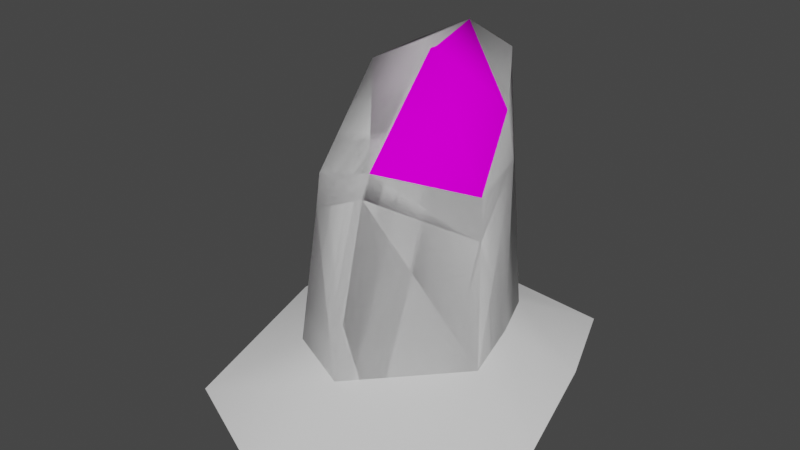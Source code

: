 # Source: Island_set_03.blend  (saved by Blender 3.6.13; exported with 4.5.12 LTS)
import bpy
from mathutils import Matrix  # noqa: F401  (used for matrix-valued properties, if any)

bpy.ops.wm.read_factory_settings(use_empty=True)
scene = bpy.context.scene
scene.name = 'Scene'

# ---- collections
col_collection = bpy.data.collections.new('Collection'); scene.collection.children.link(col_collection)

# ---- images (referenced by path relative to the original .blend; pixels are not part of the script)
import os
ASSET_DIR = os.environ.get("B2B_ASSET_DIR", "")  # directory of the original .blend (textures are referenced by path, not embedded)
HERE = os.path.dirname(os.path.abspath(__file__))  # packed textures are extracted next to this script under _unpacked/

def load_image(name, relpath, width, height, colorspace="sRGB"):
    """Load a texture the original file referenced (path relative to the .blend, or extracted next to this script)."""
    p = next((c for c in (os.path.join(HERE, relpath), os.path.join(ASSET_DIR, relpath)) if relpath and os.path.exists(c)), "")
    if p:
        img = bpy.data.images.load(p, check_existing=True)
        img.name = name
    else:  # same state as the original file: an image datablock whose file is absent (Cycles renders it pink)
        img = bpy.data.images.new(name, width, height)
        img.source = "FILE"
        img.filepath = "//" + (relpath or name)
    img.colorspace_settings.name = colorspace
    return img
img_islande_gradient_03 = load_image('Islande_gradient_03', '', 256, 256, 'sRGB')

# ---- materials (node trees are filled in below, after node groups)
mat_02 = bpy.data.materials.new('02')
mat_02.use_transparent_shadow = False
mat_01 = bpy.data.materials.new('01')
mat_01.use_transparent_shadow = False
mat_03 = bpy.data.materials.new('03')
mat_03.alpha_threshold = 0.0
mat_03.use_transparent_shadow = False
mat_03.roughness = 0.5
mat_03.line_color = (0.0, 0.0, 0.0, 1.0)

# ---- material node trees
mat_02.use_nodes = True; mat_02.node_tree.nodes.clear()
_N = mat_02.node_tree.nodes; _L = mat_02.node_tree.links
n0 = _N.new('ShaderNodeOutputMaterial'); n0.name = 'Material Output'; n0.location = (300, 300)
n1 = _N.new('ShaderNodeBsdfPrincipled'); n1.name = 'Principled BSDF'; n1.location = (-252, 495)
n1.distribution = 'GGX'
n1.subsurface_method = 'RANDOM_WALK_SKIN'
n1.inputs[2].default_value = 0.0
n1.inputs[3].default_value = 1.45
n1.inputs[13].default_value = 0.0
n1.inputs[27].default_value = (0.0, 0.0, 0.0, 1.0)
n1.inputs[28].default_value = 1.0
n2 = _N.new('ShaderNodeTexImage'); n2.name = 'Image Texture'; n2.location = (-1055, 462)
n2.image = img_islande_gradient_03
n3 = _N.new('ShaderNodeMix'); n3.name = 'Mix.001'; n3.location = (-715, 635)
n3.data_type = 'RGBA'
n3.blend_type = 'MULTIPLY'
n3.inputs[0].default_value = 1.0
n3.inputs[6].default_value = (1.0, 1.0, 1.0, 1.0)
_L.new(n3.outputs[2], n1.inputs[0])
_L.new(n2.outputs[0], n3.inputs[7])
_L.new(n1.outputs[0], n0.inputs[0])
n0.is_active_output = True
mat_01.use_nodes = True; mat_01.node_tree.nodes.clear()
_N = mat_01.node_tree.nodes; _L = mat_01.node_tree.links
n0 = _N.new('ShaderNodeOutputMaterial'); n0.name = 'Material Output'; n0.location = (438, 298)
n1 = _N.new('ShaderNodeBsdfPrincipled'); n1.name = 'Principled BSDF'; n1.location = (-103, 300)
n1.distribution = 'GGX'
n1.subsurface_method = 'RANDOM_WALK_SKIN'
n1.inputs[2].default_value = 0.0
n1.inputs[3].default_value = 1.45
n1.inputs[13].default_value = 0.0
n1.inputs[27].default_value = (0.0, 0.0, 0.0, 1.0)
n1.inputs[28].default_value = 1.0
n2 = _N.new('ShaderNodeTexImage'); n2.name = 'Image Texture'; n2.location = (-905, 267)
n2.image = img_islande_gradient_03
n3 = _N.new('ShaderNodeMix'); n3.name = 'Mix.001'; n3.location = (-566, 441)
n3.data_type = 'RGBA'
n3.blend_type = 'MULTIPLY'
n3.inputs[0].default_value = 1.0
n3.inputs[6].default_value = (1.0, 1.0, 1.0, 1.0)
_L.new(n3.outputs[2], n1.inputs[0])
_L.new(n1.outputs[0], n0.inputs[0])
_L.new(n2.outputs[0], n3.inputs[7])
n0.is_active_output = True
mat_03.use_nodes = True; mat_03.node_tree.nodes.clear()
_N = mat_03.node_tree.nodes; _L = mat_03.node_tree.links
n0 = _N.new('ShaderNodeOutputMaterial'); n0.name = 'Material Output'; n0.location = (300, 300)
n1 = _N.new('ShaderNodeBsdfPrincipled'); n1.name = 'Principled BSDF'; n1.location = (10, 300)
n1.distribution = 'GGX'
n1.subsurface_method = 'RANDOM_WALK_SKIN'
n1.inputs[3].default_value = 1.45
n1.inputs[27].default_value = (0.0, 0.0, 0.0, 1.0)
n1.inputs[28].default_value = 1.0
_L.new(n1.outputs[0], n0.inputs[0])
n0.is_active_output = True

# ---- world
world_world = bpy.data.worlds.new('World'); scene.world = world_world
world_world.use_nodes = True; world_world.node_tree.nodes.clear()
_N = world_world.node_tree.nodes; _L = world_world.node_tree.links
n0 = _N.new('ShaderNodeOutputWorld'); n0.name = 'World Output'; n0.location = (300, 300)
n1 = _N.new('ShaderNodeBackground'); n1.name = 'Background'; n1.location = (10, 300)
n1.inputs[0].default_value = (0.05088, 0.05088, 0.05088, 1.0)
_L.new(n1.outputs[0], n0.inputs[0])
n0.is_active_output = True
world_world.color = (0.05088, 0.05088, 0.05088)
world_world.use_sun_shadow = False
world_world.sun_shadow_jitter_overblur = 0.0

# ---- meshes
me_cube_001 = bpy.data.meshes.new('Cube.001')
me_cube_001.from_pydata([(-0.7986, -1.762, -1.0), (-0.7519, -1.417, 1.076), (-1.234, 0.6174, -1.0), (-1.118, 0.8188, 2.039), (1.22, -0.9624, -1.0), (0.9341, -0.6069, 0.9795), (0.7079, 0.6152, -1.0), (0.2815, 0.825, 2.221), (-0.4147, 0.7327, -1.0), (-0.4248, 0.9286, 2.392), (0.1002, -2.171, -1.0), (-0.01609, -1.4, 1.272), (0.6966, 0.3465, 1.054), (-1.227, 0.05041, 1.769), (0.679, 0.201, 1.712), (-0.7733, -1.468, 0.6351), (-1.12, 0.8149, 1.662), (0.2947, 0.818, 2.009), (0.9947, -0.6706, 0.4719), (-1.213, -0.3938, -1.0), (0.9639, -0.04808, -1.0), (-0.0207, -1.515, 1.0), (-0.4243, 0.9127, 2.207), (-1.226, 0.05965, 1.954), (-0.2986, 0.1286, 2.267)], [], [(3, 23, 24, 9), (22, 9, 7, 17), (0, 15, 13, 19), (21, 11, 1, 15), (24, 11, 5, 14), (5, 18, 12, 14), (14, 12, 17, 7), (18, 5, 11, 21), (16, 3, 9, 22), (12, 18, 4, 20), (23, 3, 16, 13), (19, 13, 16, 2), (17, 12, 20, 6), (23, 1, 11, 24), (2, 16, 22, 8), (4, 18, 21, 10), (9, 24, 14, 7), (10, 21, 15, 0), (8, 22, 17, 6), (1, 23, 13, 15)])
me_cube_001.polygons.foreach_set('use_smooth', [True] * 20)
me_cube_001.polygons.foreach_set('material_index', [0, 0, 1, 0, 0, 0, 0, 0, 0, 1, 0, 1, 1, 0, 1, 1, 0, 1, 1, 0])
_uv = me_cube_001.uv_layers.new(name='UVMap')
_uv.uv.foreach_set('vector', [0.7013, 0.4356, 0.7831, 0.5159, 0.6765, 0.5466, 0.6192, 0.4424, 0.4665, 0.5909, 0.4393, 0.5843, 0.4906, 0.4869, 0.5222, 0.4926, 0.5427, 0.4356, 0.5693, 0.1857, 0.7932, 1.096e-09, 0.7551, 0.4223, 0.3127, 0.7528, 0.2964, 0.7119, 0.4091, 0.6968, 0.4393, 0.7563, 0.6765, 0.5466, 0.7629, 0.8109, 0.5711, 0.8159, 0.5427, 0.6518, 0.08871, 0.7897, 0.03835, 0.8491, 2.714e-08, 0.6715, 0.08871, 0.6212, 0.08871, 0.6212, 2.714e-08, 0.6715, 0.05361, 0.5089, 0.07686, 0.4867, 0.5576, 0.8687, 0.5711, 0.8159, 0.7629, 0.8109, 0.7676, 0.8452, 0.5222, 0.7129, 0.467, 0.6991, 0.4393, 0.5843, 0.4665, 0.5909, 0.3653, 0.1555, 0.5144, 0.2592, 0.5427, 0.4869, 0.4006, 0.4722, 0.7831, 0.5437, 0.816, 0.4356, 0.8678, 0.4592, 0.8082, 0.5563, 0.7551, 0.4223, 0.7932, 1.096e-09, 0.907, 0.007424, 0.907, 0.4114, 0.2937, 1.823e-08, 0.3653, 0.1555, 0.4006, 0.4722, 0.2937, 0.4603, 0.4393, 0.4869, 0.4091, 0.6968, 0.2964, 0.7119, 0.2937, 0.4952, 0.0, 0.4867, 0.01735, 0.08313, 0.1226, 0.0, 0.124, 0.4858, 0.4865, 1.0, 0.3183, 0.9662, 0.2937, 0.7563, 0.5371, 0.7563, 0.6192, 0.4424, 0.6765, 0.5466, 0.5427, 0.6518, 0.5427, 0.5161, 0.08871, 0.805, 0.08871, 0.4867, 0.2077, 0.5303, 0.2327, 0.7799, 0.124, 0.4858, 0.1226, 0.0, 0.2313, 0.0307, 0.2937, 0.4867, 0.8098, 0.8073, 0.7831, 0.5437, 0.8082, 0.5563, 0.8678, 0.841])
me_cube_001.materials.append(mat_02)
me_cube_001.materials.append(mat_01)
me_cube_001.use_paint_bone_selection = False
me_cube_001.use_paint_mask = True
me_cube_001.update()
me_cube_002 = bpy.data.meshes.new('Cube.002')
me_cube_002.from_pydata([(-0.7986, -1.762, -1.0), (-1.234, 0.6174, -1.0), (1.22, -0.9624, -1.0), (0.7079, 0.6152, -1.0), (-0.4147, 0.7327, -1.0), (0.1002, -2.171, -1.0), (-1.213, -0.3938, -1.0), (0.9639, -0.04808, -1.0), (-1.372, -2.836, -1.402), (-2.157, 1.45, -1.402), (2.265, -1.396, -1.402), (1.342, 1.446, -1.402), (-0.6802, 1.658, -1.402), (0.2476, -3.574, -1.402), (-2.119, -0.3715, -1.402), (1.804, 0.2513, -1.402)], [], [(2, 5, 13, 10), (0, 6, 14, 8), (1, 4, 12, 9), (7, 2, 10, 15), (6, 1, 9, 14), (5, 0, 8, 13), (4, 3, 11, 12), (3, 7, 15, 11)])
me_cube_002.polygons.foreach_set('use_smooth', [True] * 8)
_uv = me_cube_002.uv_layers.new(name='UVMap')
_uv.uv.foreach_set('vector', [0.1139, 0.6359, 0.2551, 0.4984, 0.2551, 0.4984, 0.1139, 0.6359, 0.2961, 0.2074, 0.2341, 0.09755, 0.2341, 0.09755, 0.2961, 0.2074, 0.4254, 1.69e-08, 0.4333, 0.1657, 0.4333, 0.1657, 0.4254, 1.69e-08, 0.4351, 0.4769, 0.4254, 0.559, 0.4254, 0.559, 0.4351, 0.4769, 0.2341, 0.09755, 0.189, 0.01791, 0.189, 0.01791, 0.2341, 0.09755, 0.2551, 0.4984, 0.2961, 0.2074, 0.2961, 0.2074, 0.2551, 0.4984, 0.4333, 0.1657, 0.4415, 0.4026, 0.4415, 0.4026, 0.4333, 0.1657, 0.4415, 0.4026, 0.4351, 0.4769, 0.4351, 0.4769, 0.4415, 0.4026])
me_cube_002.materials.append(mat_03)
me_cube_002.use_paint_bone_selection = False
me_cube_002.use_paint_mask = True
me_cube_002.update()
me_cube_003 = bpy.data.meshes.new('Cube.003')
me_cube_003.from_pydata([(-0.7986, -1.762, -1.0), (-0.7519, -1.417, 1.076), (-1.234, 0.6174, -1.0), (-1.118, 0.8188, 2.039), (1.22, -0.9624, -1.0), (0.9341, -0.6069, 0.9795), (0.7079, 0.6152, -1.0), (0.2815, 0.825, 2.221), (-0.4147, 0.7327, -1.0), (-0.4248, 0.9286, 2.392), (0.1002, -2.171, -1.0), (-0.01609, -1.4, 1.272), (0.6966, 0.3465, 1.054), (-1.227, 0.05041, 1.769), (0.679, 0.201, 1.712), (-0.7733, -1.468, 0.6351), (-1.12, 0.8149, 1.662), (0.2947, 0.818, 2.009), (0.9947, -0.6706, 0.4719), (-1.213, -0.3938, -1.0), (0.9639, -0.04808, -1.0), (-0.0207, -1.515, 1.0), (-0.4243, 0.9127, 2.01), (-1.226, 0.05965, 1.954), (-0.467, 0.2001, 2.332)], [], [(3, 23, 24, 9), (22, 9, 7, 17), (0, 15, 13, 19), (21, 11, 1, 15), (24, 11, 5, 14), (5, 18, 12, 14), (14, 12, 17, 7), (18, 5, 11, 21), (16, 3, 9, 22), (12, 18, 4, 20), (23, 3, 16, 13), (19, 13, 16, 2), (17, 12, 20, 6), (23, 1, 11, 24), (2, 16, 22, 8), (4, 18, 21, 10), (9, 24, 14, 7), (10, 21, 15, 0), (8, 22, 17, 6), (1, 23, 13, 15)])
me_cube_003.polygons.foreach_set('use_smooth', [True] * 20)
_uv = me_cube_003.uv_layers.new(name='UVMap')
_uv.uv.foreach_set('vector', [0.4633, 0.6099, 0.5047, 0.5635, 0.5487, 0.7012, 0.4543, 0.7285, 0.7255, 0.1442, 0.7308, 0.143, 0.7289, 0.2902, 0.7253, 0.2931, 0.2961, 0.2074, -0.04519, 0.1504, -0.3335, 0.0208, 0.2341, 0.09755, 0.4722, 0.4598, 0.4492, 0.4486, 0.3821, 0.1539, 0.3967, 0.1554, 0.5487, 0.7012, 0.9337, 0.7378, 0.7847, 0.9558, 0.5761, 0.9282, 0.7847, 0.9558, 0.801, 0.9707, 0.5845, 0.9337, 0.5761, 0.9282, 0.7413, 0.3869, 0.7272, 0.3944, 0.7253, 0.2931, 0.7289, 0.2902, 0.3157, 0.5414, 0.2998, 0.5223, 0.4492, 0.4486, 0.4722, 0.4598, 0.7105, 0.001293, 0.7176, 0.002291, 0.7308, 0.143, 0.7255, 0.1442, 0.8619, 0.3639, 0.7363, 0.4932, 0.4254, 0.559, 0.4351, 0.4769, 0.2988, 0.04531, 0.3268, 0.001785, 0.3331, 0.002763, 0.3015, 0.04648, 0.2341, 0.09755, -0.3335, 0.0208, -0.3361, -0.01948, 0.189, 0.01791, 1.066, 0.2815, 0.8619, 0.3639, 0.4351, 0.4769, 0.4415, 0.4026, 0.5047, 0.5635, 0.675, 0.539, 0.9337, 0.7378, 0.5487, 0.7012, 0.4254, 1.69e-08, 0.9785, -0.01366, 1.06, 0.1392, 0.4333, 0.1657, 0.1139, 0.6359, -0.09093, 0.4649, -0.08682, 0.3355, 0.2551, 0.4984, 0.4543, 0.7285, 0.5487, 0.7012, 0.5761, 0.9282, 0.5124, 0.8603, 0.2551, 0.4984, -0.08682, 0.3355, -0.04519, 0.1504, 0.2961, 0.2074, 0.4333, 0.1657, 1.06, 0.1392, 1.066, 0.2815, 0.4415, 0.4026, 0.3821, 0.1539, 0.2988, 0.04531, 0.3015, 0.04648, 0.3967, 0.1554])
me_cube_003.use_paint_bone_selection = False
me_cube_003.use_paint_mask = True
me_cube_003.update()
me_cube_005 = bpy.data.meshes.new('Cube.005')
me_cube_005.from_pydata([(-0.7986, -1.762, -1.0), (-0.7519, -1.417, 1.076), (-1.234, 0.6174, -1.0), (-1.118, 0.8188, 2.039), (1.22, -0.9624, -1.0), (0.9341, -0.6069, 0.9795), (0.7079, 0.6152, -1.0), (0.2815, 0.825, 2.221), (-0.4147, 0.7327, -1.0), (-0.4248, 0.9286, 2.392), (0.1002, -2.171, -1.0), (-0.01609, -1.4, 1.272), (0.6966, 0.3465, 1.054), (-1.227, 0.05041, 1.769), (0.679, 0.201, 1.712), (-0.7733, -1.468, 0.6351), (-1.12, 0.8149, 1.662), (0.2947, 0.818, 2.009), (0.9947, -0.6706, 0.4719), (-1.213, -0.3938, -1.0), (0.9639, -0.04808, -1.0), (-0.0207, -1.515, 1.0), (-0.4243, 0.9127, 2.01), (-1.226, 0.05965, 1.954), (-0.467, 0.2001, 2.332)], [], [(3, 23, 24, 9), (22, 9, 7, 17), (0, 15, 13, 19), (21, 11, 1, 15), (24, 11, 5, 14), (5, 18, 12, 14), (14, 12, 17, 7), (18, 5, 11, 21), (16, 3, 9, 22), (12, 18, 4, 20), (23, 3, 16, 13), (19, 13, 16, 2), (17, 12, 20, 6), (23, 1, 11, 24), (2, 16, 22, 8), (4, 18, 21, 10), (9, 24, 14, 7), (10, 21, 15, 0), (8, 22, 17, 6), (1, 23, 13, 15)])
me_cube_005.polygons.foreach_set('use_smooth', [True] * 20)
_uv = me_cube_005.uv_layers.new(name='UVMap')
_uv.uv.foreach_set('vector', [0.4633, 0.6099, 0.5047, 0.5635, 0.5487, 0.7012, 0.4543, 0.7285, 0.7255, 0.1442, 0.7308, 0.143, 0.7289, 0.2902, 0.7253, 0.2931, 0.2961, 0.2074, -0.04519, 0.1504, -0.3335, 0.0208, 0.2341, 0.09755, 0.4722, 0.4598, 0.4492, 0.4486, 0.3821, 0.1539, 0.3967, 0.1554, 0.5487, 0.7012, 0.9337, 0.7378, 0.7847, 0.9558, 0.5761, 0.9282, 0.7847, 0.9558, 0.801, 0.9707, 0.5845, 0.9337, 0.5761, 0.9282, 0.7413, 0.3869, 0.7272, 0.3944, 0.7253, 0.2931, 0.7289, 0.2902, 0.3157, 0.5414, 0.2998, 0.5223, 0.4492, 0.4486, 0.4722, 0.4598, 0.7105, 0.001293, 0.7176, 0.002291, 0.7308, 0.143, 0.7255, 0.1442, 0.8619, 0.3639, 0.7363, 0.4932, 0.4254, 0.559, 0.4351, 0.4769, 0.2988, 0.04531, 0.3268, 0.001785, 0.3331, 0.002763, 0.3015, 0.04648, 0.2341, 0.09755, -0.3335, 0.0208, -0.3361, -0.01948, 0.189, 0.01791, 1.066, 0.2815, 0.8619, 0.3639, 0.4351, 0.4769, 0.4415, 0.4026, 0.5047, 0.5635, 0.675, 0.539, 0.9337, 0.7378, 0.5487, 0.7012, 0.4254, 1.69e-08, 0.9785, -0.01366, 1.06, 0.1392, 0.4333, 0.1657, 0.1139, 0.6359, -0.09093, 0.4649, -0.08682, 0.3355, 0.2551, 0.4984, 0.4543, 0.7285, 0.5487, 0.7012, 0.5761, 0.9282, 0.5124, 0.8603, 0.2551, 0.4984, -0.08682, 0.3355, -0.04519, 0.1504, 0.2961, 0.2074, 0.4333, 0.1657, 1.06, 0.1392, 1.066, 0.2815, 0.4415, 0.4026, 0.3821, 0.1539, 0.2988, 0.04531, 0.3015, 0.04648, 0.3967, 0.1554])
me_cube_005.use_paint_bone_selection = False
me_cube_005.use_paint_mask = True
me_cube_005.update()

# ---- objects
ob_island_set_03 = bpy.data.objects.new('Island_set_03', me_cube_001)
ob_island_set_foam = bpy.data.objects.new('Island_set_foam', me_cube_002)
ob_island_set_mask = bpy.data.objects.new('Island_set_mask', me_cube_003)
ob_island_set_light = bpy.data.objects.new('Island_set_light', me_cube_005)

# ---- transforms, parenting, visibility, modifiers, constraints
ob_island_set_03.location = (0.0, 0.0, 1.0)
ob_island_set_foam.location = (0.0, 0.0, 1.0)
ob_island_set_mask.location = (0.0, 0.0, 1.0)
ob_island_set_light.location = (0.0, 0.0, 1.0)

# ---- collection membership
col_collection.objects.link(ob_island_set_03)
col_collection.objects.link(ob_island_set_foam)
col_collection.objects.link(ob_island_set_mask)
col_collection.objects.link(ob_island_set_light)

# ---- scene / render settings (as saved in the file)
scene.frame_start = 1; scene.frame_end = 250; scene.frame_set(1)
scene.render.engine = 'BLENDER_EEVEE_NEXT'
scene.cycles.sampling_pattern = 'TABULATED_SOBOL'
scene.view_settings.view_transform = 'Filmic'
bpy.context.view_layer.update()

# ---- added for rendering (the .blend has no active camera and no usable light): camera, sun
cam_auto = bpy.data.cameras.new('AutoCamera')
cam_auto.lens = 50.0
cam_auto.sensor_width = 36.0
cam_auto.clip_end = 1000.0
ob_auto_camera = bpy.data.objects.new('AutoCamera', cam_auto)
scene.collection.objects.link(ob_auto_camera)
ob_auto_camera.location = (7.3, -9.65301, 7.29154)
ob_auto_camera.rotation_euler = (1.09748, -7.21219e-08, 0.694738)
scene.camera = ob_auto_camera
light_auto_sun = bpy.data.lights.new('AutoSun', 'SUN')
light_auto_sun.energy = 3.0
light_auto_sun.angle = 0.0523599
ob_auto_sun = bpy.data.objects.new('AutoSun', light_auto_sun)
scene.collection.objects.link(ob_auto_sun)
ob_auto_sun.rotation_euler = (0.872665, 0.174533, 0.523599)
bpy.context.view_layer.update()
